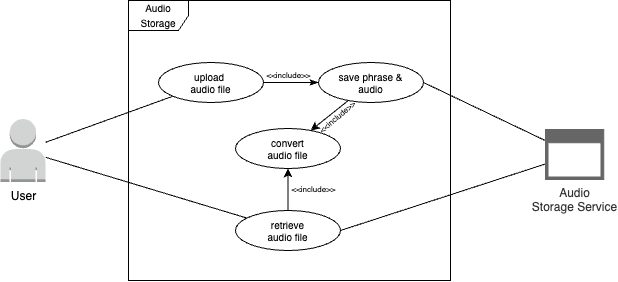

The diagram above was exported from draw.io. Its source (the exported page's mxGraphModel, read from the mxfile embedded in the PNG):
<mxGraphModel dx="1066" dy="817" grid="1" gridSize="10" guides="1" tooltips="1" connect="1" arrows="1" fold="1" page="1" pageScale="1" pageWidth="1169" pageHeight="827" math="0" shadow="0">
  <root>
    <mxCell id="0" />
    <mxCell id="1" parent="0" />
    <mxCell id="40" style="rounded=0;orthogonalLoop=1;jettySize=auto;html=1;entryX=0;entryY=0.5;entryDx=0;entryDy=0;endArrow=classicThin;endFill=1;" edge="1" parent="1" source="24" target="28">
      <mxGeometry relative="1" as="geometry" />
    </mxCell>
    <mxCell id="24" value="upload&amp;nbsp;&lt;br style=&quot;font-size: 10px;&quot;&gt;audio file" style="ellipse;whiteSpace=wrap;html=1;fontSize=10;" vertex="1" parent="1">
      <mxGeometry x="478" y="162" width="105" height="40" as="geometry" />
    </mxCell>
    <mxCell id="47" style="edgeStyle=orthogonalEdgeStyle;rounded=0;orthogonalLoop=1;jettySize=auto;html=1;entryX=0.5;entryY=1;entryDx=0;entryDy=0;" edge="1" parent="1" source="25" target="26">
      <mxGeometry relative="1" as="geometry" />
    </mxCell>
    <mxCell id="25" value="retrieve&lt;br&gt;audio file" style="ellipse;whiteSpace=wrap;html=1;fontSize=10;" vertex="1" parent="1">
      <mxGeometry x="555" y="310" width="105" height="40" as="geometry" />
    </mxCell>
    <mxCell id="26" value="convert&lt;br&gt;audio file" style="ellipse;whiteSpace=wrap;html=1;fontSize=10;" vertex="1" parent="1">
      <mxGeometry x="555" y="228" width="105" height="40" as="geometry" />
    </mxCell>
    <mxCell id="53" style="rounded=0;orthogonalLoop=1;jettySize=auto;html=1;" edge="1" parent="1" source="28" target="26">
      <mxGeometry relative="1" as="geometry" />
    </mxCell>
    <mxCell id="28" value="save phrase &amp;amp; &lt;br&gt;audio" style="ellipse;whiteSpace=wrap;html=1;fontSize=10;" vertex="1" parent="1">
      <mxGeometry x="638" y="162" width="105" height="40" as="geometry" />
    </mxCell>
    <mxCell id="30" value="&lt;font style=&quot;font-size: 10px;&quot;&gt;Audio Storage&lt;/font&gt;" style="shape=umlFrame;whiteSpace=wrap;html=1;pointerEvents=0;" vertex="1" parent="1">
      <mxGeometry x="448" y="100" width="322" height="280" as="geometry" />
    </mxCell>
    <mxCell id="50" style="rounded=0;orthogonalLoop=1;jettySize=auto;html=1;endArrow=none;endFill=0;" edge="1" parent="1" source="34" target="25">
      <mxGeometry relative="1" as="geometry" />
    </mxCell>
    <mxCell id="51" style="rounded=0;orthogonalLoop=1;jettySize=auto;html=1;endArrow=none;endFill=0;" edge="1" parent="1" source="34" target="24">
      <mxGeometry relative="1" as="geometry" />
    </mxCell>
    <mxCell id="34" value="User" style="outlineConnect=0;dashed=0;verticalLabelPosition=bottom;verticalAlign=top;align=center;html=1;shape=mxgraph.aws3.user;fillColor=#D2D3D3;gradientColor=none;" vertex="1" parent="1">
      <mxGeometry x="320" y="218.5" width="45" height="63" as="geometry" />
    </mxCell>
    <mxCell id="37" style="rounded=0;orthogonalLoop=1;jettySize=auto;html=1;entryX=1;entryY=0.5;entryDx=0;entryDy=0;endArrow=none;endFill=0;" edge="1" parent="1" source="36" target="28">
      <mxGeometry relative="1" as="geometry" />
    </mxCell>
    <mxCell id="46" style="rounded=0;orthogonalLoop=1;jettySize=auto;html=1;entryX=1;entryY=0.5;entryDx=0;entryDy=0;endArrow=none;endFill=0;" edge="1" parent="1" source="36" target="25">
      <mxGeometry relative="1" as="geometry" />
    </mxCell>
    <mxCell id="36" value="Audio&lt;br&gt;Storage Service" style="sketch=0;aspect=fixed;pointerEvents=1;shadow=0;dashed=0;html=1;strokeColor=#666666;labelPosition=center;verticalLabelPosition=bottom;verticalAlign=top;align=center;fillColor=#666666;shape=mxgraph.mscae.enterprise.application_blank;fontColor=#333333;" vertex="1" parent="1">
      <mxGeometry x="865" y="229" width="58.14" height="50" as="geometry" />
    </mxCell>
    <mxCell id="41" value="&amp;lt;&amp;lt;include&amp;gt;&amp;gt;" style="text;html=1;align=center;verticalAlign=middle;resizable=0;points=[];autosize=1;strokeColor=none;fillColor=none;fontSize=8;" vertex="1" parent="1">
      <mxGeometry x="572.5" y="165" width="70" height="20" as="geometry" />
    </mxCell>
    <mxCell id="48" value="&amp;lt;&amp;lt;include&amp;gt;&amp;gt;" style="text;html=1;align=center;verticalAlign=middle;resizable=0;points=[];autosize=1;strokeColor=none;fillColor=none;fontSize=8;" vertex="1" parent="1">
      <mxGeometry x="598" y="279" width="70" height="20" as="geometry" />
    </mxCell>
    <mxCell id="54" value="&amp;lt;&amp;lt;include&amp;gt;&amp;gt;" style="text;html=1;align=center;verticalAlign=middle;resizable=0;points=[];autosize=1;strokeColor=none;fillColor=none;fontSize=8;rotation=-40;" vertex="1" parent="1">
      <mxGeometry x="622" y="207" width="70" height="20" as="geometry" />
    </mxCell>
  </root>
</mxGraphModel>